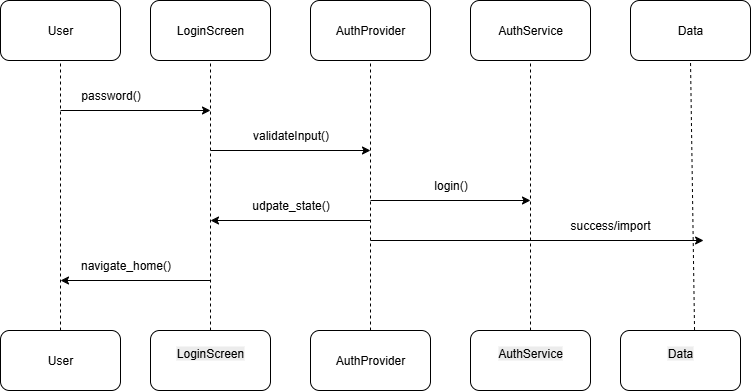

The diagram above was exported from draw.io. Its source (the exported page's mxGraphModel, read from the mxfile embedded in the PNG):
<mxGraphModel dx="947" dy="1156" grid="1" gridSize="10" guides="1" tooltips="1" connect="1" arrows="1" fold="1" page="1" pageScale="1" pageWidth="850" pageHeight="1100" math="0" shadow="0">
  <root>
    <mxCell id="0" />
    <mxCell id="1" parent="0" />
    <mxCell id="5eHWv98c3r7GVV5-Ph3X-1" value="User" style="rounded=1;whiteSpace=wrap;html=1;" vertex="1" parent="1">
      <mxGeometry x="40" y="160" width="120" height="60" as="geometry" />
    </mxCell>
    <mxCell id="5eHWv98c3r7GVV5-Ph3X-2" value="LoginScreen" style="rounded=1;whiteSpace=wrap;html=1;" vertex="1" parent="1">
      <mxGeometry x="190" y="160" width="120" height="60" as="geometry" />
    </mxCell>
    <mxCell id="5eHWv98c3r7GVV5-Ph3X-3" value="AuthProvider" style="rounded=1;whiteSpace=wrap;html=1;" vertex="1" parent="1">
      <mxGeometry x="350" y="160" width="120" height="60" as="geometry" />
    </mxCell>
    <mxCell id="5eHWv98c3r7GVV5-Ph3X-4" value="AuthService" style="rounded=1;whiteSpace=wrap;html=1;" vertex="1" parent="1">
      <mxGeometry x="510" y="160" width="120" height="60" as="geometry" />
    </mxCell>
    <mxCell id="5eHWv98c3r7GVV5-Ph3X-5" value="Data" style="rounded=1;whiteSpace=wrap;html=1;" vertex="1" parent="1">
      <mxGeometry x="670" y="160" width="120" height="60" as="geometry" />
    </mxCell>
    <mxCell id="5eHWv98c3r7GVV5-Ph3X-6" value="User" style="rounded=1;whiteSpace=wrap;html=1;" vertex="1" parent="1">
      <mxGeometry x="40" y="490" width="120" height="60" as="geometry" />
    </mxCell>
    <mxCell id="5eHWv98c3r7GVV5-Ph3X-7" value="AuthProvider" style="rounded=1;whiteSpace=wrap;html=1;" vertex="1" parent="1">
      <mxGeometry x="350" y="490" width="120" height="60" as="geometry" />
    </mxCell>
    <mxCell id="5eHWv98c3r7GVV5-Ph3X-8" value="&#10;&lt;span style=&quot;color: rgb(0, 0, 0); font-family: Helvetica; font-size: 12px; font-style: normal; font-variant-ligatures: normal; font-variant-caps: normal; font-weight: 400; letter-spacing: normal; orphans: 2; text-align: center; text-indent: 0px; text-transform: none; widows: 2; word-spacing: 0px; -webkit-text-stroke-width: 0px; white-space: normal; background-color: rgb(236, 236, 236); text-decoration-thickness: initial; text-decoration-style: initial; text-decoration-color: initial; display: inline !important; float: none;&quot;&gt;LoginScreen&lt;/span&gt;&#10;&#10;" style="rounded=1;whiteSpace=wrap;html=1;" vertex="1" parent="1">
      <mxGeometry x="190" y="490" width="120" height="60" as="geometry" />
    </mxCell>
    <mxCell id="5eHWv98c3r7GVV5-Ph3X-9" value="&#10;&lt;span style=&quot;color: rgb(0, 0, 0); font-family: Helvetica; font-size: 12px; font-style: normal; font-variant-ligatures: normal; font-variant-caps: normal; font-weight: 400; letter-spacing: normal; orphans: 2; text-align: center; text-indent: 0px; text-transform: none; widows: 2; word-spacing: 0px; -webkit-text-stroke-width: 0px; white-space: normal; background-color: rgb(236, 236, 236); text-decoration-thickness: initial; text-decoration-style: initial; text-decoration-color: initial; display: inline !important; float: none;&quot;&gt;AuthService&lt;/span&gt;&#10;&#10;" style="rounded=1;whiteSpace=wrap;html=1;" vertex="1" parent="1">
      <mxGeometry x="510" y="490" width="120" height="60" as="geometry" />
    </mxCell>
    <mxCell id="5eHWv98c3r7GVV5-Ph3X-10" value="&#10;&lt;span style=&quot;color: rgb(0, 0, 0); font-family: Helvetica; font-size: 12px; font-style: normal; font-variant-ligatures: normal; font-variant-caps: normal; font-weight: 400; letter-spacing: normal; orphans: 2; text-align: center; text-indent: 0px; text-transform: none; widows: 2; word-spacing: 0px; -webkit-text-stroke-width: 0px; white-space: normal; background-color: rgb(236, 236, 236); text-decoration-thickness: initial; text-decoration-style: initial; text-decoration-color: initial; display: inline !important; float: none;&quot;&gt;Data&lt;/span&gt;&#10;&#10;" style="rounded=1;whiteSpace=wrap;html=1;" vertex="1" parent="1">
      <mxGeometry x="660" y="490" width="120" height="60" as="geometry" />
    </mxCell>
    <mxCell id="5eHWv98c3r7GVV5-Ph3X-11" value="" style="endArrow=none;dashed=1;html=1;rounded=0;entryX=0.5;entryY=1;entryDx=0;entryDy=0;exitX=0.5;exitY=0;exitDx=0;exitDy=0;" edge="1" parent="1" source="5eHWv98c3r7GVV5-Ph3X-6" target="5eHWv98c3r7GVV5-Ph3X-1">
      <mxGeometry width="50" height="50" relative="1" as="geometry">
        <mxPoint x="110" y="390" as="sourcePoint" />
        <mxPoint x="160" y="340" as="targetPoint" />
      </mxGeometry>
    </mxCell>
    <mxCell id="5eHWv98c3r7GVV5-Ph3X-12" value="" style="endArrow=none;dashed=1;html=1;rounded=0;exitX=0.5;exitY=0;exitDx=0;exitDy=0;" edge="1" parent="1" source="5eHWv98c3r7GVV5-Ph3X-8">
      <mxGeometry width="50" height="50" relative="1" as="geometry">
        <mxPoint x="250" y="480" as="sourcePoint" />
        <mxPoint x="250" y="220" as="targetPoint" />
      </mxGeometry>
    </mxCell>
    <mxCell id="5eHWv98c3r7GVV5-Ph3X-13" value="" style="endArrow=none;dashed=1;html=1;rounded=0;exitX=0.5;exitY=0;exitDx=0;exitDy=0;" edge="1" parent="1" source="5eHWv98c3r7GVV5-Ph3X-7">
      <mxGeometry width="50" height="50" relative="1" as="geometry">
        <mxPoint x="360" y="270" as="sourcePoint" />
        <mxPoint x="410" y="220" as="targetPoint" />
      </mxGeometry>
    </mxCell>
    <mxCell id="5eHWv98c3r7GVV5-Ph3X-14" value="" style="endArrow=none;dashed=1;html=1;rounded=0;exitX=0.5;exitY=0;exitDx=0;exitDy=0;" edge="1" parent="1" source="5eHWv98c3r7GVV5-Ph3X-9">
      <mxGeometry width="50" height="50" relative="1" as="geometry">
        <mxPoint x="520" y="270" as="sourcePoint" />
        <mxPoint x="570" y="220" as="targetPoint" />
      </mxGeometry>
    </mxCell>
    <mxCell id="5eHWv98c3r7GVV5-Ph3X-15" value="" style="endArrow=none;dashed=1;html=1;rounded=0;exitX=0.617;exitY=-0.008;exitDx=0;exitDy=0;exitPerimeter=0;" edge="1" parent="1" source="5eHWv98c3r7GVV5-Ph3X-10">
      <mxGeometry width="50" height="50" relative="1" as="geometry">
        <mxPoint x="680" y="270" as="sourcePoint" />
        <mxPoint x="730" y="220" as="targetPoint" />
      </mxGeometry>
    </mxCell>
    <mxCell id="5eHWv98c3r7GVV5-Ph3X-16" value="password()" style="text;html=1;align=center;verticalAlign=middle;resizable=0;points=[];autosize=1;strokeColor=none;fillColor=none;" vertex="1" parent="1">
      <mxGeometry x="110" y="240" width="80" height="30" as="geometry" />
    </mxCell>
    <mxCell id="5eHWv98c3r7GVV5-Ph3X-17" value="" style="endArrow=classic;html=1;rounded=0;" edge="1" parent="1">
      <mxGeometry width="50" height="50" relative="1" as="geometry">
        <mxPoint x="100" y="270" as="sourcePoint" />
        <mxPoint x="250" y="270" as="targetPoint" />
      </mxGeometry>
    </mxCell>
    <mxCell id="5eHWv98c3r7GVV5-Ph3X-18" value="" style="endArrow=classic;html=1;rounded=0;" edge="1" parent="1">
      <mxGeometry width="50" height="50" relative="1" as="geometry">
        <mxPoint x="250" y="310" as="sourcePoint" />
        <mxPoint x="410" y="310" as="targetPoint" />
      </mxGeometry>
    </mxCell>
    <mxCell id="5eHWv98c3r7GVV5-Ph3X-19" value="validateInput()" style="text;html=1;align=center;verticalAlign=middle;resizable=0;points=[];autosize=1;strokeColor=none;fillColor=none;" vertex="1" parent="1">
      <mxGeometry x="280" y="280" width="100" height="30" as="geometry" />
    </mxCell>
    <mxCell id="5eHWv98c3r7GVV5-Ph3X-20" value="login()" style="text;html=1;align=center;verticalAlign=middle;resizable=0;points=[];autosize=1;strokeColor=none;fillColor=none;" vertex="1" parent="1">
      <mxGeometry x="460" y="330" width="60" height="30" as="geometry" />
    </mxCell>
    <mxCell id="5eHWv98c3r7GVV5-Ph3X-21" value="" style="endArrow=classic;html=1;rounded=0;" edge="1" parent="1">
      <mxGeometry width="50" height="50" relative="1" as="geometry">
        <mxPoint x="410" y="360" as="sourcePoint" />
        <mxPoint x="570" y="360" as="targetPoint" />
      </mxGeometry>
    </mxCell>
    <mxCell id="5eHWv98c3r7GVV5-Ph3X-22" value="" style="endArrow=classic;html=1;rounded=0;" edge="1" parent="1">
      <mxGeometry width="50" height="50" relative="1" as="geometry">
        <mxPoint x="410" y="400" as="sourcePoint" />
        <mxPoint x="743.0769230769231" y="400" as="targetPoint" />
      </mxGeometry>
    </mxCell>
    <mxCell id="5eHWv98c3r7GVV5-Ph3X-26" value="success/import" style="text;html=1;align=center;verticalAlign=middle;whiteSpace=wrap;rounded=0;" vertex="1" parent="1">
      <mxGeometry x="620" y="370" width="60" height="30" as="geometry" />
    </mxCell>
    <mxCell id="5eHWv98c3r7GVV5-Ph3X-27" value="" style="endArrow=classic;html=1;rounded=0;" edge="1" parent="1">
      <mxGeometry width="50" height="50" relative="1" as="geometry">
        <mxPoint x="410" y="380" as="sourcePoint" />
        <mxPoint x="250" y="380" as="targetPoint" />
      </mxGeometry>
    </mxCell>
    <mxCell id="5eHWv98c3r7GVV5-Ph3X-28" value="udpate_state()" style="text;html=1;align=center;verticalAlign=middle;resizable=0;points=[];autosize=1;strokeColor=none;fillColor=none;" vertex="1" parent="1">
      <mxGeometry x="280" y="350" width="100" height="30" as="geometry" />
    </mxCell>
    <mxCell id="5eHWv98c3r7GVV5-Ph3X-29" value="" style="endArrow=classic;html=1;rounded=0;" edge="1" parent="1">
      <mxGeometry width="50" height="50" relative="1" as="geometry">
        <mxPoint x="250" y="440" as="sourcePoint" />
        <mxPoint x="100" y="440" as="targetPoint" />
      </mxGeometry>
    </mxCell>
    <mxCell id="5eHWv98c3r7GVV5-Ph3X-30" value="navigate_home()" style="text;html=1;align=center;verticalAlign=middle;resizable=0;points=[];autosize=1;strokeColor=none;fillColor=none;" vertex="1" parent="1">
      <mxGeometry x="110" y="410" width="110" height="30" as="geometry" />
    </mxCell>
  </root>
</mxGraphModel>